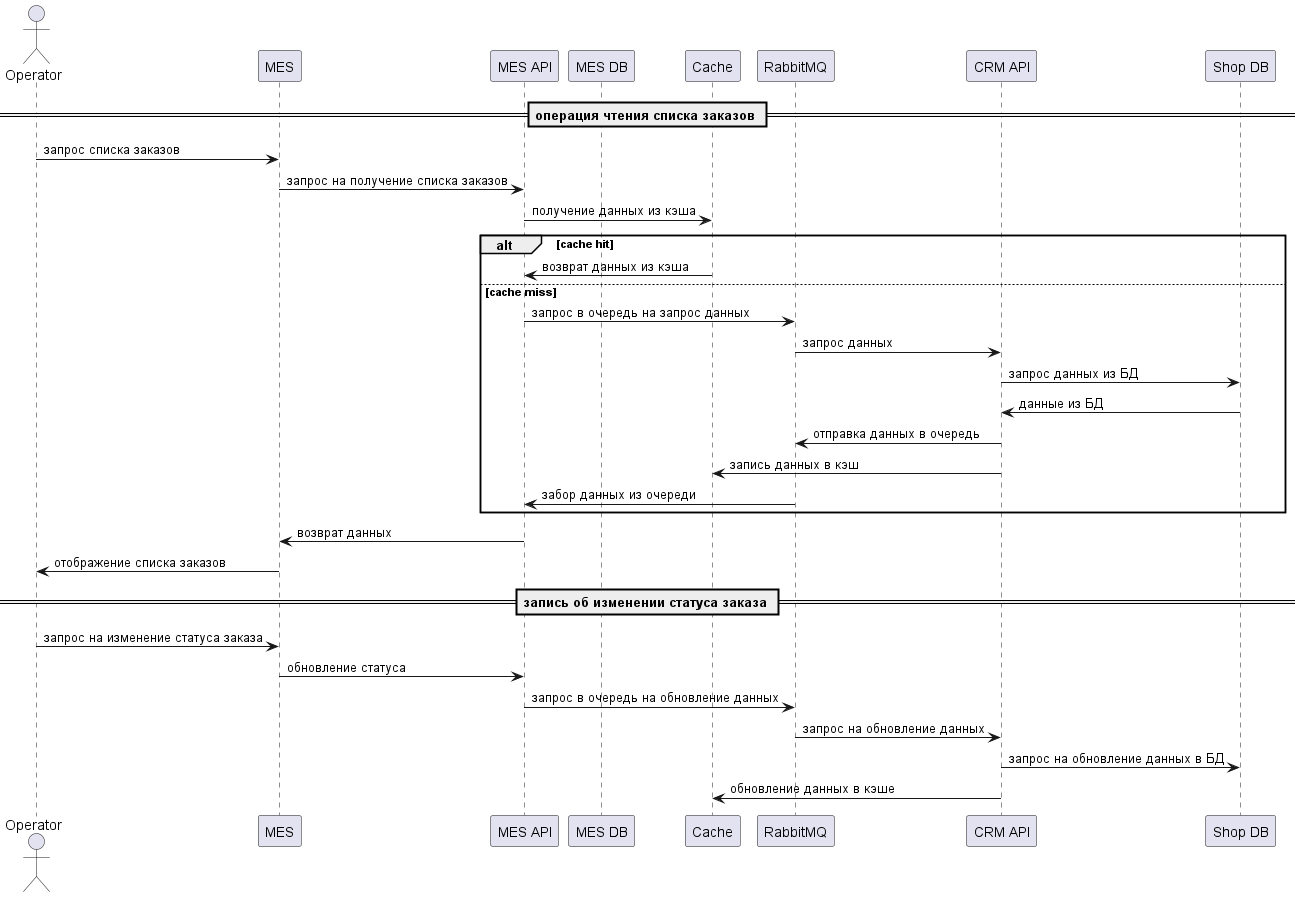

The diagram above was rendered by PlantUML. Its source (embedded in the PNG):
@startuml

actor "Operator" as operator

participant "MES" as mes
participant "MES API" as mesapi
participant "MES DB" as mesdb

participant "Cache" as cache
participant "RabbitMQ" as rabbitMQ

participant "CRM API" as crmapi
participant "Shop DB" as shodb

== операция чтения списка заказов ==

operator -> mes : запрос списка заказов 
mes -> mesapi : запрос на получение списка заказов 
mesapi -> cache : получение данных из кэша

alt cache hit
    cache -> mesapi : возврат данных из кэша
else cache miss    
    mesapi -> rabbitMQ : запрос в очередь на запрос данных
    rabbitMQ -> crmapi : запрос данных
    crmapi -> shodb : запрос данных из БД
    shodb -> crmapi : данные из БД
    crmapi -> rabbitMQ : отправка данных в очередь
    crmapi -> cache : запись данных в кэш
    rabbitMQ -> mesapi : забор данных из очереди      
end
mesapi -> mes : возврат данных  
mes -> operator : отображение списка заказов

== запись об изменении статуса заказа ==

operator -> mes : запрос на изменение статуса заказа
mes -> mesapi : обновление статуса
mesapi -> rabbitMQ : запрос в очередь на обновление данных
rabbitMQ -> crmapi : запрос на обновление данных
crmapi -> shodb : запрос на обновление данных в БД
crmapi -> cache : обновление данных в кэше

@enduml